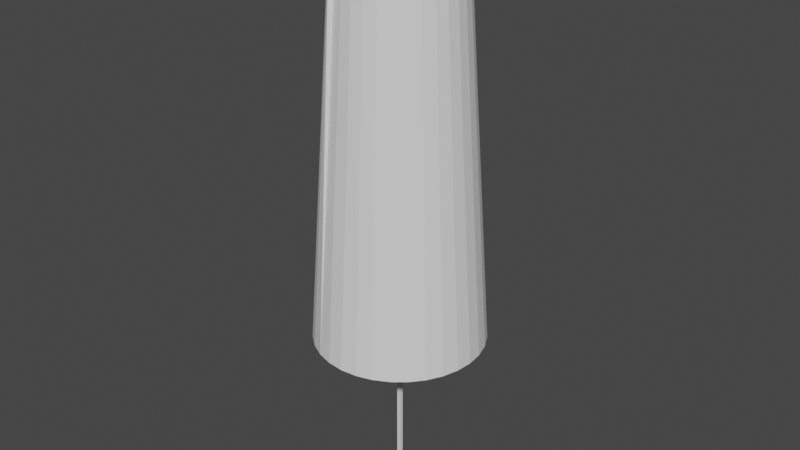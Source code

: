 # Source: sock.blend  (saved by Blender 2.83.19; exported with 4.5.12 LTS)
import bpy
from mathutils import Matrix  # noqa: F401  (used for matrix-valued properties, if any)

bpy.ops.wm.read_factory_settings(use_empty=True)
scene = bpy.context.scene
scene.name = 'Scene'

# ---- collections
col_collection = bpy.data.collections.new('Collection'); scene.collection.children.link(col_collection)

# ---- world
world_world = bpy.data.worlds.new('World'); scene.world = world_world
world_world.use_nodes = True; world_world.node_tree.nodes.clear()
_N = world_world.node_tree.nodes; _L = world_world.node_tree.links
n0 = _N.new('ShaderNodeOutputWorld'); n0.name = 'World Output'; n0.location = (300, 300)
n1 = _N.new('ShaderNodeBackground'); n1.name = 'Background'; n1.location = (10, 300)
n1.inputs[0].default_value = (0.05088, 0.05088, 0.05088, 1.0)
_L.new(n1.outputs[0], n0.inputs[0])
n0.is_active_output = True
world_world.color = (0.05088, 0.05088, 0.05088)
world_world.use_sun_shadow = False
world_world.sun_shadow_jitter_overblur = 0.0

# ---- meshes
me_cone = bpy.data.meshes.new('Cone')
me_cone.from_pydata([(5.434e-09, 0.6651, -1.694), (0.1297, 0.6523, -1.694), (0.2545, 0.6144, -1.694), (0.3695, 0.553, -1.694), (0.4703, 0.4703, -1.694), (0.553, 0.3695, -1.694), (0.6144, 0.2545, -1.694), (0.6523, 0.1297, -1.694), (0.6651, 1.593e-07, -1.694), (0.6523, -0.1297, -1.694), (0.6144, -0.2545, -1.694), (0.553, -0.3695, -1.694), (0.4703, -0.4703, -1.694), (0.3695, -0.553, -1.694), (0.2545, -0.6144, -1.694), (0.1297, -0.6523, -1.694), (-2.113e-07, -0.6651, -1.694), (-0.1297, -0.6523, -1.694), (-0.2545, -0.6144, -1.694), (-0.3695, -0.553, -1.694), (-0.4703, -0.4703, -1.694), (-0.553, -0.3695, -1.694), (-0.6144, -0.2545, -1.694), (-0.6523, -0.1297, -1.694), (-0.6651, 7.513e-07, -1.694), (-0.6523, 0.1297, -1.694), (-0.6144, 0.2545, -1.694), (-0.553, 0.3695, -1.694), (-0.4703, 0.4703, -1.694), (-0.3695, 0.553, -1.694), (-0.2545, 0.6144, -1.694), (-0.1297, 0.6523, -1.694), (-0.1913, -0.4619, 0.0), (0.1701, 0.4106, 0.1111), (0.08671, 0.4359, 0.1111), (0.0, 0.4444, 0.1111), (-0.08671, 0.4359, 0.1111), (-0.1701, 0.4106, 0.1111), (-0.2469, 0.3695, 0.1111), (-0.3143, 0.3143, 0.1111), (-0.3695, 0.2469, 0.1111), (-0.4106, 0.1701, 0.1111), (-0.4359, 0.08671, 0.1111), (-0.4444, 4.292e-07, 0.1111), (-0.4359, -0.08671, 0.1111), (-0.4106, -0.1701, 0.1111), (-0.3695, -0.2469, 0.1111), (-0.3143, -0.3143, 0.1111), (-0.2469, -0.3695, 0.1111), (-0.1701, -0.4106, 0.1111), (-0.08671, -0.4359, 0.1111), (-1.448e-07, -0.4444, 0.1111), (0.08671, -0.4359, 0.1111), (0.1701, -0.4106, 0.1111), (0.2469, -0.3695, 0.1111), (0.3143, -0.3143, 0.1111), (0.3695, -0.2469, 0.1111), (0.4106, -0.1701, 0.1111), (0.4359, -0.08671, 0.1111), (0.4444, 3.355e-08, 0.1111), (0.4359, 0.08671, 0.1111), (0.4106, 0.1701, 0.1111), (0.3695, 0.2469, 0.1111), (0.3143, 0.3143, 0.1111), (0.2469, 0.3695, 0.1111), (0.2123, 0.5125, -0.7914), (0.3082, 0.4613, -0.7914), (-0.1082, -0.5441, -0.7914), (0.1082, 0.5441, -0.7914), (2.717e-09, 0.5548, -0.7914), (-0.1082, 0.5441, -0.7914), (-0.2123, 0.5125, -0.7914), (-0.3082, 0.4613, -0.7914), (-0.3923, 0.3923, -0.7914), (-0.4613, 0.3082, -0.7914), (-0.5125, 0.2123, -0.7914), (-0.5441, 0.1082, -0.7914), (-0.5548, 5.902e-07, -0.7914), (-0.5441, -0.1082, -0.7914), (-0.5125, -0.2123, -0.7914), (-0.3923, -0.3923, -0.7914), (-0.4613, -0.3082, -0.7914), (-0.3082, -0.4613, -0.7914), (-1.78e-07, -0.5548, -0.7914), (0.1082, -0.5441, -0.7914), (0.2123, -0.5125, -0.7914), (0.3082, -0.4613, -0.7914), (0.3923, -0.3923, -0.7914), (0.4613, -0.3082, -0.7914), (0.5125, -0.2123, -0.7914), (0.5441, -0.1082, -0.7914), (0.5548, 9.642e-08, -0.7914), (0.5441, 0.1082, -0.7914), (0.5125, 0.2123, -0.7914), (0.4613, 0.3082, -0.7914), (0.3923, 0.3923, -0.7914), (0.1912, 0.4616, -0.3401), (-0.09747, -0.49, -0.3401), (0.09747, 0.49, -0.3401), (1.358e-09, 0.4996, -0.3401), (-0.09747, 0.49, -0.3401), (-0.1912, 0.4616, -0.3401), (-0.2776, 0.4154, -0.3401), (-0.3533, 0.3533, -0.3401), (-0.4154, 0.2776, -0.3401), (-0.4616, 0.1912, -0.3401), (-0.49, 0.09747, -0.3401), (-0.4996, 5.097e-07, -0.3401), (-0.49, -0.09747, -0.3401), (-0.4616, -0.1912, -0.3401), (-0.3533, -0.3533, -0.3401), (-0.2776, -0.4154, -0.3401), (-1.614e-07, -0.4996, -0.3401), (0.09747, -0.49, -0.3401), (0.1912, -0.4616, -0.3401), (0.2776, -0.4154, -0.3401), (0.3533, -0.3533, -0.3401), (0.4154, -0.2776, -0.3401), (0.4616, -0.1912, -0.3401), (0.49, -0.09747, -0.3401), (0.4996, 6.499e-08, -0.3401), (0.49, 0.09747, -0.3401), (0.4616, 0.1912, -0.3401), (0.4154, 0.2776, -0.3401), (0.3533, 0.3533, -0.3401), (0.2776, 0.4154, -0.3401), (-0.4154, -0.2776, -0.3401), (0.3388, 0.5071, -1.243), (-0.5071, -0.3388, -1.243), (0.2334, 0.5635, -1.243), (-0.119, -0.5982, -1.243), (0.119, 0.5982, -1.243), (4.075e-09, 0.6099, -1.243), (-0.119, 0.5982, -1.243), (-0.2334, 0.5635, -1.243), (-0.3388, 0.5071, -1.243), (-0.4313, 0.4313, -1.243), (-0.5071, 0.3388, -1.243), (-0.5635, 0.2334, -1.243), (-0.5982, 0.119, -1.243), (-0.6099, 6.707e-07, -1.243), (-0.5982, -0.119, -1.243), (-0.5635, -0.2334, -1.243), (-0.4313, -0.4313, -1.243), (-0.3388, -0.5071, -1.243), (-1.947e-07, -0.6099, -1.243), (0.119, -0.5982, -1.243), (0.2334, -0.5635, -1.243), (0.3388, -0.5071, -1.243), (0.4313, -0.4313, -1.243), (0.5071, -0.3388, -1.243), (0.5635, -0.2334, -1.243), (0.5982, -0.119, -1.243), (0.6099, 1.279e-07, -1.243), (0.5982, 0.119, -1.243), (0.5635, 0.2334, -1.243), (0.5071, 0.3388, -1.243), (0.4313, 0.4313, -1.243), (0.1806, 0.4361, -0.1145), (-0.09209, -0.4629, -0.1145), (0.09209, 0.4629, -0.1145), (6.792e-10, 0.472, -0.1145), (-0.09209, 0.4629, -0.1145), (-0.1806, 0.4361, -0.1145), (-0.2622, 0.3925, -0.1145), (-0.3338, 0.3338, -0.1145), (-0.3925, 0.2622, -0.1145), (-0.4361, 0.1806, -0.1145), (-0.4629, 0.09209, -0.1145), (-0.472, 4.694e-07, -0.1145), (-0.4629, -0.09209, -0.1145), (-0.4361, -0.1806, -0.1145), (-0.3338, -0.3338, -0.1145), (-0.2622, -0.3925, -0.1145), (-1.531e-07, -0.472, -0.1145), (0.09209, -0.4629, -0.1145), (0.1806, -0.4361, -0.1145), (0.2622, -0.3925, -0.1145), (0.3338, -0.3338, -0.1145), (0.3925, -0.2622, -0.1145), (0.4361, -0.1806, -0.1145), (0.4629, -0.09209, -0.1145), (0.472, 4.927e-08, -0.1145), (0.4629, 0.09209, -0.1145), (0.4361, 0.1806, -0.1145), (0.3925, 0.2622, -0.1145), (0.3338, 0.3338, -0.1145), (0.2622, 0.3925, -0.1145), (-0.3925, -0.2622, -0.1145), (0.2929, 0.4383, -0.5658), (-0.4383, -0.2929, -0.5658), (0.2017, 0.487, -0.5658), (-0.1028, -0.517, -0.5658), (0.1028, 0.517, -0.5658), (2.038e-09, 0.5272, -0.5658), (-0.1028, 0.517, -0.5658), (-0.2017, 0.487, -0.5658), (-0.2929, 0.4383, -0.5658), (-0.3728, 0.3728, -0.5658), (-0.4383, 0.2929, -0.5658), (-0.487, 0.2017, -0.5658), (-0.517, 0.1028, -0.5658), (-0.5272, 5.499e-07, -0.5658), (-0.517, -0.1028, -0.5658), (-0.487, -0.2017, -0.5658), (-0.3728, -0.3728, -0.5658), (-0.2929, -0.4383, -0.5658), (-1.697e-07, -0.5272, -0.5658), (0.1028, -0.517, -0.5658), (0.2017, -0.487, -0.5658), (0.2929, -0.4383, -0.5658), (0.3728, -0.3728, -0.5658), (0.4383, -0.2929, -0.5658), (0.487, -0.2017, -0.5658), (0.517, -0.1028, -0.5658), (0.5272, 8.071e-08, -0.5658), (0.517, 0.1028, -0.5658), (0.487, 0.2017, -0.5658), (0.4383, 0.2929, -0.5658), (0.3728, 0.3728, -0.5658), (0.2228, 0.538, -1.017), (-0.1136, -0.5711, -1.017), (0.1136, 0.5711, -1.017), (3.396e-09, 0.5823, -1.017), (-0.1136, 0.5711, -1.017), (-0.2228, 0.538, -1.017), (-0.3235, 0.4842, -1.017), (-0.4118, 0.4118, -1.017), (-0.4842, 0.3235, -1.017), (-0.538, 0.2228, -1.017), (-0.5711, 0.1136, -1.017), (-0.5823, 6.305e-07, -1.017), (-0.5711, -0.1136, -1.017), (-0.538, -0.2228, -1.017), (-0.4118, -0.4118, -1.017), (-0.3235, -0.4842, -1.017), (-1.864e-07, -0.5823, -1.017), (0.1136, -0.5711, -1.017), (0.2228, -0.538, -1.017), (0.3235, -0.4842, -1.017), (0.4118, -0.4118, -1.017), (0.4842, -0.3235, -1.017), (0.538, -0.2228, -1.017), (0.5711, -0.1136, -1.017), (0.5823, 1.121e-07, -1.017), (0.5711, 0.1136, -1.017), (0.538, 0.2228, -1.017), (0.4842, 0.3235, -1.017), (0.4118, 0.4118, -1.017), (0.3235, 0.4842, -1.017), (-0.4842, -0.3235, -1.017), (0.3542, 0.53, -1.468), (-0.53, -0.3542, -1.468), (0.244, 0.589, -1.468), (-0.1244, -0.6252, -1.468), (0.1244, 0.6252, -1.468), (4.755e-09, 0.6375, -1.468), (-0.1244, 0.6252, -1.468), (-0.244, 0.589, -1.468), (-0.3542, 0.53, -1.468), (-0.4508, 0.4508, -1.468), (-0.53, 0.3542, -1.468), (-0.589, 0.244, -1.468), (-0.6252, 0.1244, -1.468), (-0.6375, 7.11e-07, -1.468), (-0.6252, -0.1244, -1.468), (-0.589, -0.244, -1.468), (-0.4508, -0.4508, -1.468), (-0.3542, -0.53, -1.468), (-2.03e-07, -0.6375, -1.468), (0.1244, -0.6252, -1.468), (0.244, -0.589, -1.468), (0.3542, -0.53, -1.468), (0.4508, -0.4508, -1.468), (0.53, -0.3542, -1.468), (0.589, -0.244, -1.468), (0.6252, -0.1244, -1.468), (0.6375, 1.436e-07, -1.468), (0.6252, 0.1244, -1.468), (0.589, 0.244, -1.468), (0.53, 0.3542, -1.468), (0.4508, 0.4508, -1.468), (0.0086, -0.6377, -1.646), (0.0086, -0.6377, -1.691), (0.0086, 0.6258, -1.646), (0.0086, 0.6258, -1.691), (-0.03256, -0.6377, -1.646), (-0.03256, -0.6377, -1.691), (-0.03256, 0.6258, -1.646), (-0.03256, 0.6258, -1.691), (0.005743, 0.02582, -2.471), (0.005743, 0.02582, -1.687), (0.005743, -0.005418, -2.471), (0.005743, -0.005418, -1.687), (-0.0238, 0.02582, -2.471), (-0.0238, 0.02582, -1.687), (-0.0238, -0.005418, -2.471), (-0.0238, -0.005418, -1.687)], [], [(162, 36, 35, 161), (161, 35, 34, 160), (17, 254, 130, 221, 67, 192, 97, 159, 50, 49, 32, 18), (187, 64, 63, 186), (186, 63, 62, 185), (185, 62, 61, 184), (184, 61, 60, 183), (183, 60, 59, 182), (182, 59, 58, 181), (181, 58, 57, 180), (188, 46, 45, 171), (179, 56, 55, 178), (178, 55, 54, 177), (177, 54, 53, 176), (176, 53, 52, 175), (175, 52, 51, 174), (160, 34, 33, 158), (174, 51, 50, 159), (18, 32, 49, 48, 173, 111, 206, 82, 235, 144, 268, 19), (173, 48, 47, 172), (180, 57, 56, 179), (172, 47, 46, 188), (171, 45, 44, 170), (170, 44, 43, 169), (169, 43, 42, 168), (168, 42, 41, 167), (167, 41, 40, 166), (166, 40, 39, 165), (165, 39, 38, 164), (164, 38, 37, 163), (163, 37, 36, 162), (158, 33, 64, 187), (220, 65, 66, 249), (225, 71, 70, 224), (226, 72, 71, 225), (227, 73, 72, 226), (228, 74, 73, 227), (229, 75, 74, 228), (230, 76, 75, 229), (231, 77, 76, 230), (232, 78, 77, 231), (233, 79, 78, 232), (234, 80, 81, 250), (242, 89, 88, 241), (235, 82, 80, 234), (236, 83, 67, 221), (222, 68, 65, 220), (237, 84, 83, 236), (238, 85, 84, 237), (239, 86, 85, 238), (240, 87, 86, 239), (241, 88, 87, 240), (250, 81, 79, 233), (243, 90, 89, 242), (244, 91, 90, 243), (245, 92, 91, 244), (246, 93, 92, 245), (247, 94, 93, 246), (248, 95, 94, 247), (249, 66, 95, 248), (223, 69, 68, 222), (224, 70, 69, 223), (191, 96, 125, 189), (196, 101, 100, 195), (197, 102, 101, 196), (198, 103, 102, 197), (199, 104, 103, 198), (200, 105, 104, 199), (201, 106, 105, 200), (202, 107, 106, 201), (203, 108, 107, 202), (204, 109, 108, 203), (205, 110, 126, 190), (213, 118, 117, 212), (206, 111, 110, 205), (207, 112, 97, 192), (193, 98, 96, 191), (208, 113, 112, 207), (209, 114, 113, 208), (210, 115, 114, 209), (211, 116, 115, 210), (212, 117, 116, 211), (190, 126, 109, 204), (214, 119, 118, 213), (215, 120, 119, 214), (216, 121, 120, 215), (217, 122, 121, 216), (218, 123, 122, 217), (219, 124, 123, 218), (189, 125, 124, 219), (194, 99, 98, 193), (195, 100, 99, 194), (257, 133, 132, 256), (256, 132, 131, 255), (251, 127, 157, 281), (281, 157, 156, 280), (280, 156, 155, 279), (279, 155, 154, 278), (278, 154, 153, 277), (277, 153, 152, 276), (276, 152, 151, 275), (252, 128, 142, 266), (274, 150, 149, 273), (273, 149, 148, 272), (272, 148, 147, 271), (271, 147, 146, 270), (270, 146, 145, 269), (255, 131, 129, 253), (269, 145, 130, 254), (268, 144, 143, 267), (275, 151, 150, 274), (267, 143, 128, 252), (266, 142, 141, 265), (265, 141, 140, 264), (264, 140, 139, 263), (263, 139, 138, 262), (262, 138, 137, 261), (261, 137, 136, 260), (260, 136, 135, 259), (259, 135, 134, 258), (258, 134, 133, 257), (253, 129, 127, 251), (96, 158, 187, 125), (101, 163, 162, 100), (102, 164, 163, 101), (103, 165, 164, 102), (104, 166, 165, 103), (105, 167, 166, 104), (106, 168, 167, 105), (107, 169, 168, 106), (108, 170, 169, 107), (109, 171, 170, 108), (110, 172, 188, 126), (118, 180, 179, 117), (111, 173, 172, 110), (112, 174, 159, 97), (98, 160, 158, 96), (113, 175, 174, 112), (114, 176, 175, 113), (115, 177, 176, 114), (116, 178, 177, 115), (117, 179, 178, 116), (126, 188, 171, 109), (119, 181, 180, 118), (120, 182, 181, 119), (121, 183, 182, 120), (122, 184, 183, 121), (123, 185, 184, 122), (124, 186, 185, 123), (125, 187, 186, 124), (99, 161, 160, 98), (100, 162, 161, 99), (70, 195, 194, 69), (69, 194, 193, 68), (66, 189, 219, 95), (95, 219, 218, 94), (94, 218, 217, 93), (93, 217, 216, 92), (92, 216, 215, 91), (91, 215, 214, 90), (90, 214, 213, 89), (81, 190, 204, 79), (88, 212, 211, 87), (87, 211, 210, 86), (86, 210, 209, 85), (85, 209, 208, 84), (84, 208, 207, 83), (68, 193, 191, 65), (83, 207, 192, 67), (82, 206, 205, 80), (89, 213, 212, 88), (80, 205, 190, 81), (79, 204, 203, 78), (78, 203, 202, 77), (77, 202, 201, 76), (76, 201, 200, 75), (75, 200, 199, 74), (74, 199, 198, 73), (73, 198, 197, 72), (72, 197, 196, 71), (71, 196, 195, 70), (65, 191, 189, 66), (133, 224, 223, 132), (132, 223, 222, 131), (127, 249, 248, 157), (157, 248, 247, 156), (156, 247, 246, 155), (155, 246, 245, 154), (154, 245, 244, 153), (153, 244, 243, 152), (152, 243, 242, 151), (128, 250, 233, 142), (150, 241, 240, 149), (149, 240, 239, 148), (148, 239, 238, 147), (147, 238, 237, 146), (146, 237, 236, 145), (131, 222, 220, 129), (145, 236, 221, 130), (144, 235, 234, 143), (151, 242, 241, 150), (143, 234, 250, 128), (142, 233, 232, 141), (141, 232, 231, 140), (140, 231, 230, 139), (139, 230, 229, 138), (138, 229, 228, 137), (137, 228, 227, 136), (136, 227, 226, 135), (135, 226, 225, 134), (134, 225, 224, 133), (129, 220, 249, 127), (2, 253, 251, 3), (30, 258, 257, 31), (29, 259, 258, 30), (28, 260, 259, 29), (27, 261, 260, 28), (26, 262, 261, 27), (25, 263, 262, 26), (24, 264, 263, 25), (23, 265, 264, 24), (22, 266, 265, 23), (20, 267, 252, 21), (10, 275, 274, 11), (19, 268, 267, 20), (16, 269, 254, 17), (1, 255, 253, 2), (15, 270, 269, 16), (14, 271, 270, 15), (13, 272, 271, 14), (12, 273, 272, 13), (11, 274, 273, 12), (21, 252, 266, 22), (9, 276, 275, 10), (8, 277, 276, 9), (7, 278, 277, 8), (6, 279, 278, 7), (5, 280, 279, 6), (4, 281, 280, 5), (3, 251, 281, 4), (0, 256, 255, 1), (31, 257, 256, 0), (282, 283, 285, 284), (284, 285, 289, 288), (288, 289, 287, 286), (286, 287, 283, 282), (284, 288, 286, 282), (289, 285, 283, 287), (290, 291, 293, 292), (292, 293, 297, 296), (296, 297, 295, 294), (294, 295, 291, 290), (292, 296, 294, 290), (297, 293, 291, 295)])
_uv = me_cone.uv_layers.new(name='UVMap')
_uv.uv.foreach_set('vector', [0.2259, 0.371, 0.2292, 0.3546, 0.25, 0.3567, 0.25, 0.3733, 0.25, 0.3733, 0.25, 0.3567, 0.2708, 0.3546, 0.2741, 0.371, 0.2032, 0.01461, 0.2064, 0.03096, 0.2097, 0.0473, 0.2129, 0.06365, 0.2162, 0.08, 0.2194, 0.09634, 0.2227, 0.1127, 0.2259, 0.129, 0.2292, 0.1454, 0.2092, 0.1515, 0.2041, 0.1391, 0.1582, 0.02827, 0.3185, 0.3525, 0.3093, 0.3387, 0.3254, 0.3254, 0.3372, 0.3372, 0.3372, 0.3372, 0.3254, 0.3254, 0.3387, 0.3093, 0.3525, 0.3185, 0.3525, 0.3185, 0.3387, 0.3093, 0.3485, 0.2908, 0.3639, 0.2972, 0.3639, 0.2972, 0.3485, 0.2908, 0.3546, 0.2708, 0.371, 0.2741, 0.371, 0.2741, 0.3546, 0.2708, 0.3567, 0.25, 0.3733, 0.25, 0.3733, 0.25, 0.3567, 0.25, 0.3546, 0.2292, 0.371, 0.2259, 0.371, 0.2259, 0.3546, 0.2292, 0.3485, 0.2092, 0.3639, 0.2028, 0.1475, 0.1815, 0.1613, 0.1907, 0.1515, 0.2092, 0.1361, 0.2028, 0.3525, 0.1815, 0.3387, 0.1907, 0.3254, 0.1746, 0.3372, 0.1628, 0.3372, 0.1628, 0.3254, 0.1746, 0.3093, 0.1613, 0.3185, 0.1475, 0.3185, 0.1475, 0.3093, 0.1613, 0.2908, 0.1515, 0.2972, 0.1361, 0.2972, 0.1361, 0.2908, 0.1515, 0.2708, 0.1454, 0.2741, 0.129, 0.2741, 0.129, 0.2708, 0.1454, 0.25, 0.1433, 0.25, 0.1267, 0.2741, 0.371, 0.2708, 0.3546, 0.2908, 0.3485, 0.2972, 0.3639, 0.25, 0.1267, 0.25, 0.1433, 0.2292, 0.1454, 0.2259, 0.129, 0.1582, 0.02827, 0.2041, 0.1391, 0.2092, 0.1515, 0.1907, 0.1613, 0.1815, 0.1475, 0.1722, 0.1336, 0.163, 0.1197, 0.1537, 0.1059, 0.1444, 0.09202, 0.1352, 0.07816, 0.1259, 0.06431, 0.1167, 0.05045, 0.1815, 0.1475, 0.1907, 0.1613, 0.1746, 0.1746, 0.1628, 0.1628, 0.3639, 0.2028, 0.3485, 0.2092, 0.3387, 0.1907, 0.3525, 0.1815, 0.1628, 0.1628, 0.1746, 0.1746, 0.1613, 0.1907, 0.1475, 0.1815, 0.1361, 0.2028, 0.1515, 0.2092, 0.1454, 0.2292, 0.129, 0.2259, 0.129, 0.2259, 0.1454, 0.2292, 0.1433, 0.25, 0.1267, 0.25, 0.1267, 0.25, 0.1433, 0.25, 0.1454, 0.2708, 0.129, 0.2741, 0.129, 0.2741, 0.1454, 0.2708, 0.1515, 0.2908, 0.1361, 0.2972, 0.1361, 0.2972, 0.1515, 0.2908, 0.1613, 0.3093, 0.1475, 0.3185, 0.1475, 0.3185, 0.1613, 0.3093, 0.1746, 0.3254, 0.1628, 0.3372, 0.1628, 0.3372, 0.1746, 0.3254, 0.1907, 0.3387, 0.1815, 0.3525, 0.1815, 0.3525, 0.1907, 0.3387, 0.2092, 0.3485, 0.2028, 0.3639, 0.2028, 0.3639, 0.2092, 0.3485, 0.2292, 0.3546, 0.2259, 0.371, 0.2972, 0.3639, 0.2908, 0.3485, 0.3093, 0.3387, 0.3185, 0.3525, 0.3227, 0.4255, 0.3163, 0.4101, 0.3463, 0.3941, 0.3556, 0.408, 0.1773, 0.4255, 0.1837, 0.4101, 0.2162, 0.42, 0.2129, 0.4363, 0.1444, 0.408, 0.1537, 0.3941, 0.1837, 0.4101, 0.1773, 0.4255, 0.1157, 0.3844, 0.1274, 0.3726, 0.1537, 0.3941, 0.1444, 0.408, 0.09202, 0.3556, 0.1059, 0.3463, 0.1274, 0.3726, 0.1157, 0.3844, 0.07446, 0.3227, 0.08986, 0.3163, 0.1059, 0.3463, 0.09202, 0.3556, 0.06365, 0.2871, 0.08, 0.2838, 0.08986, 0.3163, 0.07446, 0.3227, 0.06, 0.25, 0.07667, 0.25, 0.08, 0.2838, 0.06365, 0.2871, 0.06365, 0.2129, 0.08, 0.2162, 0.07667, 0.25, 0.06, 0.25, 0.07446, 0.1773, 0.08986, 0.1837, 0.08, 0.2162, 0.06365, 0.2129, 0.1156, 0.1157, 0.1274, 0.1274, 0.1059, 0.1537, 0.09202, 0.1444, 0.4255, 0.1773, 0.4101, 0.1837, 0.3941, 0.1537, 0.408, 0.1444, 0.1444, 0.09202, 0.1537, 0.1059, 0.1274, 0.1274, 0.1156, 0.1157, 0.25, 0.06, 0.25, 0.07667, 0.2162, 0.08, 0.2129, 0.06365, 0.2871, 0.4363, 0.2838, 0.42, 0.3163, 0.4101, 0.3227, 0.4255, 0.2871, 0.06365, 0.2838, 0.08, 0.25, 0.07667, 0.25, 0.06, 0.3227, 0.07446, 0.3163, 0.08986, 0.2838, 0.08, 0.2871, 0.06365, 0.3556, 0.09202, 0.3463, 0.1059, 0.3163, 0.08986, 0.3227, 0.07446, 0.3843, 0.1157, 0.3726, 0.1274, 0.3463, 0.1059, 0.3556, 0.09202, 0.408, 0.1444, 0.3941, 0.1537, 0.3726, 0.1274, 0.3843, 0.1157, 0.09202, 0.1444, 0.1059, 0.1537, 0.08986, 0.1837, 0.07446, 0.1773, 0.4363, 0.2129, 0.42, 0.2162, 0.4101, 0.1837, 0.4255, 0.1773, 0.44, 0.25, 0.4233, 0.25, 0.42, 0.2162, 0.4363, 0.2129, 0.4363, 0.2871, 0.42, 0.2838, 0.4233, 0.25, 0.44, 0.25, 0.4255, 0.3227, 0.4101, 0.3163, 0.42, 0.2838, 0.4363, 0.2871, 0.408, 0.3556, 0.3941, 0.3463, 0.4101, 0.3163, 0.4255, 0.3227, 0.3843, 0.3843, 0.3726, 0.3726, 0.3941, 0.3463, 0.408, 0.3556, 0.3556, 0.408, 0.3463, 0.3941, 0.3726, 0.3726, 0.3843, 0.3843, 0.25, 0.44, 0.25, 0.4233, 0.2838, 0.42, 0.2871, 0.4363, 0.2129, 0.4363, 0.2162, 0.42, 0.25, 0.4233, 0.25, 0.44, 0.31, 0.3947, 0.3036, 0.3793, 0.3278, 0.3664, 0.337, 0.3803, 0.19, 0.3947, 0.1964, 0.3793, 0.2227, 0.3873, 0.2194, 0.4037, 0.163, 0.3803, 0.1722, 0.3664, 0.1964, 0.3793, 0.19, 0.3947, 0.1392, 0.3608, 0.151, 0.349, 0.1722, 0.3664, 0.163, 0.3803, 0.1197, 0.337, 0.1336, 0.3278, 0.151, 0.349, 0.1392, 0.3608, 0.1053, 0.31, 0.1207, 0.3036, 0.1336, 0.3278, 0.1197, 0.337, 0.09634, 0.2806, 0.1127, 0.2773, 0.1207, 0.3036, 0.1053, 0.31, 0.09333, 0.25, 0.11, 0.25, 0.1127, 0.2773, 0.09634, 0.2806, 0.09634, 0.2194, 0.1127, 0.2227, 0.11, 0.25, 0.09333, 0.25, 0.1053, 0.19, 0.1207, 0.1964, 0.1127, 0.2227, 0.09634, 0.2194, 0.1392, 0.1392, 0.151, 0.151, 0.1336, 0.1722, 0.1197, 0.163, 0.3947, 0.19, 0.3793, 0.1964, 0.3664, 0.1722, 0.3803, 0.163, 0.163, 0.1197, 0.1722, 0.1336, 0.151, 0.151, 0.1392, 0.1392, 0.25, 0.09333, 0.25, 0.11, 0.2227, 0.1127, 0.2194, 0.09634, 0.2806, 0.4037, 0.2773, 0.3873, 0.3036, 0.3793, 0.31, 0.3947, 0.2806, 0.09634, 0.2773, 0.1127, 0.25, 0.11, 0.25, 0.09333, 0.31, 0.1053, 0.3036, 0.1207, 0.2773, 0.1127, 0.2806, 0.09634, 0.337, 0.1197, 0.3278, 0.1336, 0.3036, 0.1207, 0.31, 0.1053, 0.3608, 0.1392, 0.349, 0.151, 0.3278, 0.1336, 0.337, 0.1197, 0.3803, 0.163, 0.3664, 0.1722, 0.349, 0.151, 0.3608, 0.1392, 0.1197, 0.163, 0.1336, 0.1722, 0.1207, 0.1964, 0.1053, 0.19, 0.4037, 0.2194, 0.3873, 0.2227, 0.3793, 0.1964, 0.3947, 0.19, 0.4067, 0.25, 0.39, 0.25, 0.3873, 0.2227, 0.4037, 0.2194, 0.4037, 0.2806, 0.3873, 0.2773, 0.39, 0.25, 0.4067, 0.25, 0.3947, 0.31, 0.3793, 0.3036, 0.3873, 0.2773, 0.4037, 0.2806, 0.3803, 0.337, 0.3664, 0.3278, 0.3793, 0.3036, 0.3947, 0.31, 0.3608, 0.3608, 0.349, 0.349, 0.3664, 0.3278, 0.3803, 0.337, 0.337, 0.3803, 0.3278, 0.3664, 0.349, 0.349, 0.3608, 0.3608, 0.25, 0.4067, 0.25, 0.39, 0.2773, 0.3873, 0.2806, 0.4037, 0.2194, 0.4037, 0.2227, 0.3873, 0.25, 0.39, 0.25, 0.4067, 0.2064, 0.469, 0.2097, 0.4527, 0.25, 0.4567, 0.25, 0.4733, 0.25, 0.4733, 0.25, 0.4567, 0.2903, 0.4527, 0.2936, 0.469, 0.3741, 0.4357, 0.3648, 0.4218, 0.3961, 0.3961, 0.4079, 0.4079, 0.4079, 0.4079, 0.3961, 0.3961, 0.4218, 0.3648, 0.4357, 0.3741, 0.4357, 0.3741, 0.4218, 0.3648, 0.4409, 0.3291, 0.4563, 0.3355, 0.4563, 0.3355, 0.4409, 0.3291, 0.4527, 0.2903, 0.469, 0.2936, 0.469, 0.2936, 0.4527, 0.2903, 0.4567, 0.25, 0.4733, 0.25, 0.4733, 0.25, 0.4567, 0.25, 0.4527, 0.2097, 0.469, 0.2064, 0.469, 0.2064, 0.4527, 0.2097, 0.4409, 0.1709, 0.4563, 0.1645, 0.06431, 0.1259, 0.07816, 0.1352, 0.05907, 0.1709, 0.04367, 0.1645, 0.4357, 0.1259, 0.4218, 0.1352, 0.3961, 0.1039, 0.4079, 0.09208, 0.4079, 0.09208, 0.3961, 0.1039, 0.3648, 0.07816, 0.3741, 0.06431, 0.3741, 0.06431, 0.3648, 0.07816, 0.3291, 0.05907, 0.3355, 0.04367, 0.3355, 0.04367, 0.3291, 0.05907, 0.2903, 0.0473, 0.2936, 0.03096, 0.2936, 0.03096, 0.2903, 0.0473, 0.25, 0.04333, 0.25, 0.02667, 0.2936, 0.469, 0.2903, 0.4527, 0.3291, 0.4409, 0.3355, 0.4563, 0.25, 0.02667, 0.25, 0.04333, 0.2097, 0.0473, 0.2064, 0.03096, 0.1259, 0.06431, 0.1352, 0.07816, 0.1039, 0.1039, 0.09208, 0.09208, 0.4563, 0.1645, 0.4409, 0.1709, 0.4218, 0.1352, 0.4357, 0.1259, 0.09208, 0.09208, 0.1039, 0.1039, 0.07816, 0.1352, 0.06431, 0.1259, 0.04367, 0.1645, 0.05907, 0.1709, 0.0473, 0.2097, 0.03096, 0.2064, 0.03096, 0.2064, 0.0473, 0.2097, 0.04333, 0.25, 0.02667, 0.25, 0.02667, 0.25, 0.04333, 0.25, 0.0473, 0.2903, 0.03096, 0.2936, 0.03096, 0.2936, 0.0473, 0.2903, 0.05907, 0.3291, 0.04367, 0.3355, 0.04367, 0.3355, 0.05907, 0.3291, 0.07816, 0.3648, 0.06431, 0.3741, 0.06431, 0.3741, 0.07816, 0.3648, 0.1039, 0.3961, 0.09208, 0.4079, 0.09208, 0.4079, 0.1039, 0.3961, 0.1352, 0.4218, 0.1259, 0.4357, 0.1259, 0.4357, 0.1352, 0.4218, 0.1709, 0.4409, 0.1645, 0.4563, 0.1645, 0.4563, 0.1709, 0.4409, 0.2097, 0.4527, 0.2064, 0.469, 0.3355, 0.4563, 0.3291, 0.4409, 0.3648, 0.4218, 0.3741, 0.4357, 0.3036, 0.3793, 0.2972, 0.3639, 0.3185, 0.3525, 0.3278, 0.3664, 0.1964, 0.3793, 0.2028, 0.3639, 0.2259, 0.371, 0.2227, 0.3873, 0.1722, 0.3664, 0.1815, 0.3525, 0.2028, 0.3639, 0.1964, 0.3793, 0.151, 0.349, 0.1628, 0.3372, 0.1815, 0.3525, 0.1722, 0.3664, 0.1336, 0.3278, 0.1475, 0.3185, 0.1628, 0.3372, 0.151, 0.349, 0.1207, 0.3036, 0.1361, 0.2972, 0.1475, 0.3185, 0.1336, 0.3278, 0.1127, 0.2773, 0.129, 0.2741, 0.1361, 0.2972, 0.1207, 0.3036, 0.11, 0.25, 0.1267, 0.25, 0.129, 0.2741, 0.1127, 0.2773, 0.1127, 0.2227, 0.129, 0.2259, 0.1267, 0.25, 0.11, 0.25, 0.1207, 0.1964, 0.1361, 0.2028, 0.129, 0.2259, 0.1127, 0.2227, 0.151, 0.151, 0.1628, 0.1628, 0.1475, 0.1815, 0.1336, 0.1722, 0.3793, 0.1964, 0.3639, 0.2028, 0.3525, 0.1815, 0.3664, 0.1722, 0.1722, 0.1336, 0.1815, 0.1475, 0.1628, 0.1628, 0.151, 0.151, 0.25, 0.11, 0.25, 0.1267, 0.2259, 0.129, 0.2227, 0.1127, 0.2773, 0.3873, 0.2741, 0.371, 0.2972, 0.3639, 0.3036, 0.3793, 0.2773, 0.1127, 0.2741, 0.129, 0.25, 0.1267, 0.25, 0.11, 0.3036, 0.1207, 0.2972, 0.1361, 0.2741, 0.129, 0.2773, 0.1127, 0.3278, 0.1336, 0.3185, 0.1475, 0.2972, 0.1361, 0.3036, 0.1207, 0.349, 0.151, 0.3372, 0.1628, 0.3185, 0.1475, 0.3278, 0.1336, 0.3664, 0.1722, 0.3525, 0.1815, 0.3372, 0.1628, 0.349, 0.151, 0.1336, 0.1722, 0.1475, 0.1815, 0.1361, 0.2028, 0.1207, 0.1964, 0.3873, 0.2227, 0.371, 0.2259, 0.3639, 0.2028, 0.3793, 0.1964, 0.39, 0.25, 0.3733, 0.25, 0.371, 0.2259, 0.3873, 0.2227, 0.3873, 0.2773, 0.371, 0.2741, 0.3733, 0.25, 0.39, 0.25, 0.3793, 0.3036, 0.3639, 0.2972, 0.371, 0.2741, 0.3873, 0.2773, 0.3664, 0.3278, 0.3525, 0.3185, 0.3639, 0.2972, 0.3793, 0.3036, 0.349, 0.349, 0.3372, 0.3372, 0.3525, 0.3185, 0.3664, 0.3278, 0.3278, 0.3664, 0.3185, 0.3525, 0.3372, 0.3372, 0.349, 0.349, 0.25, 0.39, 0.25, 0.3733, 0.2741, 0.371, 0.2773, 0.3873, 0.2227, 0.3873, 0.2259, 0.371, 0.25, 0.3733, 0.25, 0.39, 0.2162, 0.42, 0.2194, 0.4037, 0.25, 0.4067, 0.25, 0.4233, 0.25, 0.4233, 0.25, 0.4067, 0.2806, 0.4037, 0.2838, 0.42, 0.3463, 0.3941, 0.337, 0.3803, 0.3608, 0.3608, 0.3726, 0.3726, 0.3726, 0.3726, 0.3608, 0.3608, 0.3803, 0.337, 0.3941, 0.3463, 0.3941, 0.3463, 0.3803, 0.337, 0.3947, 0.31, 0.4101, 0.3163, 0.4101, 0.3163, 0.3947, 0.31, 0.4037, 0.2806, 0.42, 0.2838, 0.42, 0.2838, 0.4037, 0.2806, 0.4067, 0.25, 0.4233, 0.25, 0.4233, 0.25, 0.4067, 0.25, 0.4037, 0.2194, 0.42, 0.2162, 0.42, 0.2162, 0.4037, 0.2194, 0.3947, 0.19, 0.4101, 0.1837, 0.1059, 0.1537, 0.1197, 0.163, 0.1053, 0.19, 0.08986, 0.1837, 0.3941, 0.1537, 0.3803, 0.163, 0.3608, 0.1392, 0.3726, 0.1274, 0.3726, 0.1274, 0.3608, 0.1392, 0.337, 0.1197, 0.3463, 0.1059, 0.3463, 0.1059, 0.337, 0.1197, 0.31, 0.1053, 0.3163, 0.08986, 0.3163, 0.08986, 0.31, 0.1053, 0.2806, 0.09634, 0.2838, 0.08, 0.2838, 0.08, 0.2806, 0.09634, 0.25, 0.09333, 0.25, 0.07667, 0.2838, 0.42, 0.2806, 0.4037, 0.31, 0.3947, 0.3163, 0.4101, 0.25, 0.07667, 0.25, 0.09333, 0.2194, 0.09634, 0.2162, 0.08, 0.1537, 0.1059, 0.163, 0.1197, 0.1392, 0.1392, 0.1274, 0.1274, 0.4101, 0.1837, 0.3947, 0.19, 0.3803, 0.163, 0.3941, 0.1537, 0.1274, 0.1274, 0.1392, 0.1392, 0.1197, 0.163, 0.1059, 0.1537, 0.08986, 0.1837, 0.1053, 0.19, 0.09634, 0.2194, 0.08, 0.2162, 0.08, 0.2162, 0.09634, 0.2194, 0.09333, 0.25, 0.07667, 0.25, 0.07667, 0.25, 0.09333, 0.25, 0.09634, 0.2806, 0.08, 0.2838, 0.08, 0.2838, 0.09634, 0.2806, 0.1053, 0.31, 0.08986, 0.3163, 0.08986, 0.3163, 0.1053, 0.31, 0.1197, 0.337, 0.1059, 0.3463, 0.1059, 0.3463, 0.1197, 0.337, 0.1392, 0.3608, 0.1274, 0.3726, 0.1274, 0.3726, 0.1392, 0.3608, 0.163, 0.3803, 0.1537, 0.3941, 0.1537, 0.3941, 0.163, 0.3803, 0.19, 0.3947, 0.1837, 0.4101, 0.1837, 0.4101, 0.19, 0.3947, 0.2194, 0.4037, 0.2162, 0.42, 0.3163, 0.4101, 0.31, 0.3947, 0.337, 0.3803, 0.3463, 0.3941, 0.2097, 0.4527, 0.2129, 0.4363, 0.25, 0.44, 0.25, 0.4567, 0.25, 0.4567, 0.25, 0.44, 0.2871, 0.4363, 0.2903, 0.4527, 0.3648, 0.4218, 0.3556, 0.408, 0.3843, 0.3843, 0.3961, 0.3961, 0.3961, 0.3961, 0.3843, 0.3843, 0.408, 0.3556, 0.4218, 0.3648, 0.4218, 0.3648, 0.408, 0.3556, 0.4255, 0.3227, 0.4409, 0.3291, 0.4409, 0.3291, 0.4255, 0.3227, 0.4363, 0.2871, 0.4527, 0.2903, 0.4527, 0.2903, 0.4363, 0.2871, 0.44, 0.25, 0.4567, 0.25, 0.4567, 0.25, 0.44, 0.25, 0.4363, 0.2129, 0.4527, 0.2097, 0.4527, 0.2097, 0.4363, 0.2129, 0.4255, 0.1773, 0.4409, 0.1709, 0.07816, 0.1352, 0.09202, 0.1444, 0.07446, 0.1773, 0.05907, 0.1709, 0.4218, 0.1352, 0.408, 0.1444, 0.3843, 0.1157, 0.3961, 0.1039, 0.3961, 0.1039, 0.3843, 0.1157, 0.3556, 0.09202, 0.3648, 0.07816, 0.3648, 0.07816, 0.3556, 0.09202, 0.3227, 0.07446, 0.3291, 0.05907, 0.3291, 0.05907, 0.3227, 0.07446, 0.2871, 0.06365, 0.2903, 0.0473, 0.2903, 0.0473, 0.2871, 0.06365, 0.25, 0.06, 0.25, 0.04333, 0.2903, 0.4527, 0.2871, 0.4363, 0.3227, 0.4255, 0.3291, 0.4409, 0.25, 0.04333, 0.25, 0.06, 0.2129, 0.06365, 0.2097, 0.0473, 0.1352, 0.07816, 0.1444, 0.09202, 0.1156, 0.1157, 0.1039, 0.1039, 0.4409, 0.1709, 0.4255, 0.1773, 0.408, 0.1444, 0.4218, 0.1352, 0.1039, 0.1039, 0.1156, 0.1157, 0.09202, 0.1444, 0.07816, 0.1352, 0.05907, 0.1709, 0.07446, 0.1773, 0.06365, 0.2129, 0.0473, 0.2097, 0.0473, 0.2097, 0.06365, 0.2129, 0.06, 0.25, 0.04333, 0.25, 0.04333, 0.25, 0.06, 0.25, 0.06365, 0.2871, 0.0473, 0.2903, 0.0473, 0.2903, 0.06365, 0.2871, 0.07446, 0.3227, 0.05907, 0.3291, 0.05907, 0.3291, 0.07446, 0.3227, 0.09202, 0.3556, 0.07816, 0.3648, 0.07816, 0.3648, 0.09202, 0.3556, 0.1157, 0.3844, 0.1039, 0.3961, 0.1039, 0.3961, 0.1157, 0.3844, 0.1444, 0.408, 0.1352, 0.4218, 0.1352, 0.4218, 0.1444, 0.408, 0.1773, 0.4255, 0.1709, 0.4409, 0.1709, 0.4409, 0.1773, 0.4255, 0.2129, 0.4363, 0.2097, 0.4527, 0.3291, 0.4409, 0.3227, 0.4255, 0.3556, 0.408, 0.3648, 0.4218, 0.3418, 0.4717, 0.3355, 0.4563, 0.3741, 0.4357, 0.3833, 0.4496, 0.1582, 0.4717, 0.1645, 0.4563, 0.2064, 0.469, 0.2032, 0.4854, 0.1167, 0.4496, 0.1259, 0.4357, 0.1645, 0.4563, 0.1582, 0.4717, 0.08029, 0.4197, 0.09208, 0.4079, 0.1259, 0.4357, 0.1167, 0.4496, 0.05045, 0.3833, 0.06431, 0.3741, 0.09208, 0.4079, 0.08029, 0.4197, 0.02827, 0.3418, 0.04367, 0.3355, 0.06431, 0.3741, 0.05045, 0.3833, 0.01461, 0.2968, 0.03096, 0.2936, 0.04367, 0.3355, 0.02827, 0.3418, 0.01, 0.25, 0.02667, 0.25, 0.03096, 0.2936, 0.01461, 0.2968, 0.01461, 0.2032, 0.03096, 0.2064, 0.02667, 0.25, 0.01, 0.25, 0.02827, 0.1582, 0.04367, 0.1645, 0.03096, 0.2064, 0.01461, 0.2032, 0.08029, 0.08029, 0.09208, 0.09208, 0.06431, 0.1259, 0.05045, 0.1167, 0.4717, 0.1582, 0.4563, 0.1645, 0.4357, 0.1259, 0.4496, 0.1167, 0.1167, 0.05045, 0.1259, 0.06431, 0.09208, 0.09208, 0.08029, 0.08029, 0.25, 0.01, 0.25, 0.02667, 0.2064, 0.03096, 0.2032, 0.01461, 0.2968, 0.4854, 0.2936, 0.469, 0.3355, 0.4563, 0.3418, 0.4717, 0.2968, 0.01461, 0.2936, 0.03096, 0.25, 0.02667, 0.25, 0.01, 0.3418, 0.02827, 0.3355, 0.04367, 0.2936, 0.03096, 0.2968, 0.01461, 0.3833, 0.05045, 0.3741, 0.06431, 0.3355, 0.04367, 0.3418, 0.02827, 0.4197, 0.08029, 0.4079, 0.09208, 0.3741, 0.06431, 0.3833, 0.05045, 0.4496, 0.1167, 0.4357, 0.1259, 0.4079, 0.09208, 0.4197, 0.08029, 0.05045, 0.1167, 0.06431, 0.1259, 0.04367, 0.1645, 0.02827, 0.1582, 0.4854, 0.2032, 0.469, 0.2064, 0.4563, 0.1645, 0.4717, 0.1582, 0.49, 0.25, 0.4733, 0.25, 0.469, 0.2064, 0.4854, 0.2032, 0.4854, 0.2968, 0.469, 0.2936, 0.4733, 0.25, 0.49, 0.25, 0.4717, 0.3418, 0.4563, 0.3355, 0.469, 0.2936, 0.4854, 0.2968, 0.4496, 0.3833, 0.4357, 0.3741, 0.4563, 0.3355, 0.4717, 0.3418, 0.4197, 0.4197, 0.4079, 0.4079, 0.4357, 0.3741, 0.4496, 0.3833, 0.3833, 0.4496, 0.3741, 0.4357, 0.4079, 0.4079, 0.4197, 0.4197, 0.25, 0.49, 0.25, 0.4733, 0.2936, 0.469, 0.2968, 0.4854, 0.2032, 0.4854, 0.2064, 0.469, 0.25, 0.4733, 0.25, 0.49, 0.375, 0.0, 0.625, 0.0, 0.625, 0.25, 0.375, 0.25, 0.375, 0.25, 0.625, 0.25, 0.625, 0.5, 0.375, 0.5, 0.375, 0.5, 0.625, 0.5, 0.625, 0.75, 0.375, 0.75, 0.375, 0.75, 0.625, 0.75, 0.625, 1.0, 0.375, 1.0, 0.125, 0.5, 0.375, 0.5, 0.375, 0.75, 0.125, 0.75, 0.625, 0.5, 0.875, 0.5, 0.875, 0.75, 0.625, 0.75, 0.375, 0.0, 0.625, 0.0, 0.625, 0.25, 0.375, 0.25, 0.375, 0.25, 0.625, 0.25, 0.625, 0.5, 0.375, 0.5, 0.375, 0.5, 0.625, 0.5, 0.625, 0.75, 0.375, 0.75, 0.375, 0.75, 0.625, 0.75, 0.625, 1.0, 0.375, 1.0, 0.125, 0.5, 0.375, 0.5, 0.375, 0.75, 0.125, 0.75, 0.625, 0.5, 0.875, 0.5, 0.875, 0.75, 0.625, 0.75])
me_cone.use_remesh_fix_poles = True
me_cone.use_remesh_preserve_attributes = False
me_cone.use_mirror_vertex_groups = False
me_cone.update()

# ---- objects
ob_cone = bpy.data.objects.new('Cone', me_cone)

# ---- transforms, parenting, visibility, modifiers, constraints
ob_cone.location = (0.0, 0.0, 0.0)
ob_cone.scale = (1.0, 1.0, 1.78)
ob_cone.lineart.crease_threshold = 0.0
_m = ob_cone.modifiers.new('Solidify', 'SOLIDIFY')
_m.thickness = 0.05

# ---- collection membership
col_collection.objects.link(ob_cone)

# ---- scene / render settings (as saved in the file)
scene.frame_start = 1; scene.frame_end = 250; scene.frame_set(1)
scene.render.engine = 'BLENDER_EEVEE_NEXT'
scene.cycles.use_denoising = False
scene.cycles.samples = 128
scene.cycles.sampling_pattern = 'TABULATED_SOBOL'
scene.cycles.use_adaptive_sampling = False
scene.cycles.use_light_tree = False
scene.view_settings.view_transform = 'Filmic'
bpy.context.view_layer.update()

# ---- added for rendering (the .blend has no active camera and no usable light): camera, sun
cam_auto = bpy.data.cameras.new('AutoCamera')
cam_auto.lens = 50.0
cam_auto.sensor_width = 36.0
cam_auto.clip_end = 1000.0
ob_auto_camera = bpy.data.objects.new('AutoCamera', cam_auto)
scene.collection.objects.link(ob_auto_camera)
ob_auto_camera.location = (4.59432, -5.51318, 1.57543)
ob_auto_camera.rotation_euler = (1.09748, -7.21219e-08, 0.694738)
scene.camera = ob_auto_camera
light_auto_sun = bpy.data.lights.new('AutoSun', 'SUN')
light_auto_sun.energy = 3.0
light_auto_sun.angle = 0.0523599
ob_auto_sun = bpy.data.objects.new('AutoSun', light_auto_sun)
scene.collection.objects.link(ob_auto_sun)
ob_auto_sun.rotation_euler = (0.872665, 0.174533, 0.523599)
bpy.context.view_layer.update()
